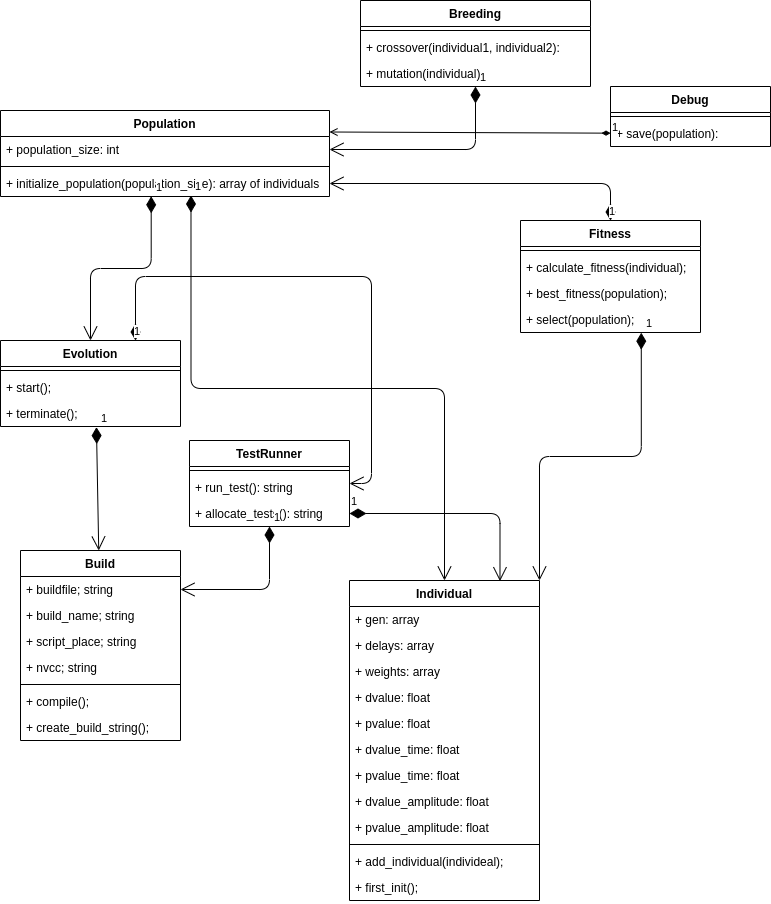

The diagram above was exported from draw.io. Its source (the exported page's mxGraphModel, read from the mxfile embedded in the PNG):
<mxGraphModel dx="1024" dy="1696" grid="1" gridSize="10" guides="1" tooltips="1" connect="1" arrows="1" fold="1" page="1" pageScale="1" pageWidth="850" pageHeight="1100" math="0" shadow="0">
  <root>
    <mxCell id="-Y15wgTv69rLjvufFYAt-0" />
    <mxCell id="-Y15wgTv69rLjvufFYAt-1" parent="-Y15wgTv69rLjvufFYAt-0" />
    <mxCell id="9NNOCQ_a-dJOQbXEOSge-0" value="Population" style="swimlane;fontStyle=1;align=center;verticalAlign=top;childLayout=stackLayout;horizontal=1;startSize=26;horizontalStack=0;resizeParent=1;resizeParentMax=0;resizeLast=0;collapsible=1;marginBottom=0;rotation=0;" vertex="1" parent="-Y15wgTv69rLjvufFYAt-1">
      <mxGeometry x="10" y="-60" width="329" height="86" as="geometry" />
    </mxCell>
    <mxCell id="9NNOCQ_a-dJOQbXEOSge-1" value="+ population_size: int" style="text;strokeColor=none;fillColor=none;align=left;verticalAlign=top;spacingLeft=4;spacingRight=4;overflow=hidden;rotatable=0;points=[[0,0.5],[1,0.5]];portConstraint=eastwest;rotation=0;" vertex="1" parent="9NNOCQ_a-dJOQbXEOSge-0">
      <mxGeometry y="26" width="329" height="26" as="geometry" />
    </mxCell>
    <mxCell id="9NNOCQ_a-dJOQbXEOSge-2" value="" style="line;strokeWidth=1;fillColor=none;align=left;verticalAlign=middle;spacingTop=-1;spacingLeft=3;spacingRight=3;rotatable=0;labelPosition=right;points=[];portConstraint=eastwest;rotation=0;" vertex="1" parent="9NNOCQ_a-dJOQbXEOSge-0">
      <mxGeometry y="52" width="329" height="8" as="geometry" />
    </mxCell>
    <mxCell id="9NNOCQ_a-dJOQbXEOSge-3" value="+ initialize_population(population_size): array of individuals" style="text;strokeColor=none;fillColor=none;align=left;verticalAlign=top;spacingLeft=4;spacingRight=4;overflow=hidden;rotatable=0;points=[[0,0.5],[1,0.5]];portConstraint=eastwest;rotation=0;" vertex="1" parent="9NNOCQ_a-dJOQbXEOSge-0">
      <mxGeometry y="60" width="329" height="26" as="geometry" />
    </mxCell>
    <mxCell id="9NNOCQ_a-dJOQbXEOSge-13" value="Individual" style="swimlane;fontStyle=1;align=center;verticalAlign=top;childLayout=stackLayout;horizontal=1;startSize=26;horizontalStack=0;resizeParent=1;resizeParentMax=0;resizeLast=0;collapsible=1;marginBottom=0;" vertex="1" parent="-Y15wgTv69rLjvufFYAt-1">
      <mxGeometry x="359" y="410" width="190" height="320" as="geometry" />
    </mxCell>
    <mxCell id="9NNOCQ_a-dJOQbXEOSge-14" value="+ gen: array" style="text;strokeColor=none;fillColor=none;align=left;verticalAlign=top;spacingLeft=4;spacingRight=4;overflow=hidden;rotatable=0;points=[[0,0.5],[1,0.5]];portConstraint=eastwest;" vertex="1" parent="9NNOCQ_a-dJOQbXEOSge-13">
      <mxGeometry y="26" width="190" height="26" as="geometry" />
    </mxCell>
    <mxCell id="9NNOCQ_a-dJOQbXEOSge-17" value="+ delays: array" style="text;strokeColor=none;fillColor=none;align=left;verticalAlign=top;spacingLeft=4;spacingRight=4;overflow=hidden;rotatable=0;points=[[0,0.5],[1,0.5]];portConstraint=eastwest;" vertex="1" parent="9NNOCQ_a-dJOQbXEOSge-13">
      <mxGeometry y="52" width="190" height="26" as="geometry" />
    </mxCell>
    <mxCell id="9NNOCQ_a-dJOQbXEOSge-18" value="+ weights: array" style="text;strokeColor=none;fillColor=none;align=left;verticalAlign=top;spacingLeft=4;spacingRight=4;overflow=hidden;rotatable=0;points=[[0,0.5],[1,0.5]];portConstraint=eastwest;" vertex="1" parent="9NNOCQ_a-dJOQbXEOSge-13">
      <mxGeometry y="78" width="190" height="26" as="geometry" />
    </mxCell>
    <mxCell id="9NNOCQ_a-dJOQbXEOSge-19" value="+ dvalue: float" style="text;strokeColor=none;fillColor=none;align=left;verticalAlign=top;spacingLeft=4;spacingRight=4;overflow=hidden;rotatable=0;points=[[0,0.5],[1,0.5]];portConstraint=eastwest;" vertex="1" parent="9NNOCQ_a-dJOQbXEOSge-13">
      <mxGeometry y="104" width="190" height="26" as="geometry" />
    </mxCell>
    <mxCell id="9NNOCQ_a-dJOQbXEOSge-20" value="+ pvalue: float" style="text;strokeColor=none;fillColor=none;align=left;verticalAlign=top;spacingLeft=4;spacingRight=4;overflow=hidden;rotatable=0;points=[[0,0.5],[1,0.5]];portConstraint=eastwest;" vertex="1" parent="9NNOCQ_a-dJOQbXEOSge-13">
      <mxGeometry y="130" width="190" height="26" as="geometry" />
    </mxCell>
    <mxCell id="9NNOCQ_a-dJOQbXEOSge-21" value="+ dvalue_time: float" style="text;strokeColor=none;fillColor=none;align=left;verticalAlign=top;spacingLeft=4;spacingRight=4;overflow=hidden;rotatable=0;points=[[0,0.5],[1,0.5]];portConstraint=eastwest;" vertex="1" parent="9NNOCQ_a-dJOQbXEOSge-13">
      <mxGeometry y="156" width="190" height="26" as="geometry" />
    </mxCell>
    <mxCell id="9NNOCQ_a-dJOQbXEOSge-22" value="+ pvalue_time: float" style="text;strokeColor=none;fillColor=none;align=left;verticalAlign=top;spacingLeft=4;spacingRight=4;overflow=hidden;rotatable=0;points=[[0,0.5],[1,0.5]];portConstraint=eastwest;" vertex="1" parent="9NNOCQ_a-dJOQbXEOSge-13">
      <mxGeometry y="182" width="190" height="26" as="geometry" />
    </mxCell>
    <mxCell id="9NNOCQ_a-dJOQbXEOSge-23" value="+ dvalue_amplitude: float" style="text;strokeColor=none;fillColor=none;align=left;verticalAlign=top;spacingLeft=4;spacingRight=4;overflow=hidden;rotatable=0;points=[[0,0.5],[1,0.5]];portConstraint=eastwest;" vertex="1" parent="9NNOCQ_a-dJOQbXEOSge-13">
      <mxGeometry y="208" width="190" height="26" as="geometry" />
    </mxCell>
    <mxCell id="9NNOCQ_a-dJOQbXEOSge-24" value="+ pvalue_amplitude: float" style="text;strokeColor=none;fillColor=none;align=left;verticalAlign=top;spacingLeft=4;spacingRight=4;overflow=hidden;rotatable=0;points=[[0,0.5],[1,0.5]];portConstraint=eastwest;" vertex="1" parent="9NNOCQ_a-dJOQbXEOSge-13">
      <mxGeometry y="234" width="190" height="26" as="geometry" />
    </mxCell>
    <mxCell id="9NNOCQ_a-dJOQbXEOSge-15" value="" style="line;strokeWidth=1;fillColor=none;align=left;verticalAlign=middle;spacingTop=-1;spacingLeft=3;spacingRight=3;rotatable=0;labelPosition=right;points=[];portConstraint=eastwest;" vertex="1" parent="9NNOCQ_a-dJOQbXEOSge-13">
      <mxGeometry y="260" width="190" height="8" as="geometry" />
    </mxCell>
    <mxCell id="9NNOCQ_a-dJOQbXEOSge-16" value="+ add_individual(individeal);" style="text;strokeColor=none;fillColor=none;align=left;verticalAlign=top;spacingLeft=4;spacingRight=4;overflow=hidden;rotatable=0;points=[[0,0.5],[1,0.5]];portConstraint=eastwest;" vertex="1" parent="9NNOCQ_a-dJOQbXEOSge-13">
      <mxGeometry y="268" width="190" height="26" as="geometry" />
    </mxCell>
    <mxCell id="9NNOCQ_a-dJOQbXEOSge-25" value="+ first_init();" style="text;strokeColor=none;fillColor=none;align=left;verticalAlign=top;spacingLeft=4;spacingRight=4;overflow=hidden;rotatable=0;points=[[0,0.5],[1,0.5]];portConstraint=eastwest;" vertex="1" parent="9NNOCQ_a-dJOQbXEOSge-13">
      <mxGeometry y="294" width="190" height="26" as="geometry" />
    </mxCell>
    <mxCell id="9NNOCQ_a-dJOQbXEOSge-26" value="1" style="endArrow=open;html=1;endSize=12;startArrow=diamondThin;startSize=14;startFill=1;edgeStyle=orthogonalEdgeStyle;align=left;verticalAlign=bottom;exitX=0.579;exitY=0.962;exitDx=0;exitDy=0;exitPerimeter=0;" edge="1" parent="-Y15wgTv69rLjvufFYAt-1" source="9NNOCQ_a-dJOQbXEOSge-3" target="9NNOCQ_a-dJOQbXEOSge-13">
      <mxGeometry x="-1" y="3" relative="1" as="geometry">
        <mxPoint x="315" y="130" as="sourcePoint" />
        <mxPoint x="475" y="130" as="targetPoint" />
      </mxGeometry>
    </mxCell>
    <mxCell id="9NNOCQ_a-dJOQbXEOSge-27" value="Fitness" style="swimlane;fontStyle=1;align=center;verticalAlign=top;childLayout=stackLayout;horizontal=1;startSize=26;horizontalStack=0;resizeParent=1;resizeParentMax=0;resizeLast=0;collapsible=1;marginBottom=0;" vertex="1" parent="-Y15wgTv69rLjvufFYAt-1">
      <mxGeometry x="530" y="50" width="180" height="112" as="geometry" />
    </mxCell>
    <mxCell id="9NNOCQ_a-dJOQbXEOSge-29" value="" style="line;strokeWidth=1;fillColor=none;align=left;verticalAlign=middle;spacingTop=-1;spacingLeft=3;spacingRight=3;rotatable=0;labelPosition=right;points=[];portConstraint=eastwest;" vertex="1" parent="9NNOCQ_a-dJOQbXEOSge-27">
      <mxGeometry y="26" width="180" height="8" as="geometry" />
    </mxCell>
    <mxCell id="9NNOCQ_a-dJOQbXEOSge-30" value="+ calculate_fitness(individual);" style="text;strokeColor=none;fillColor=none;align=left;verticalAlign=top;spacingLeft=4;spacingRight=4;overflow=hidden;rotatable=0;points=[[0,0.5],[1,0.5]];portConstraint=eastwest;" vertex="1" parent="9NNOCQ_a-dJOQbXEOSge-27">
      <mxGeometry y="34" width="180" height="26" as="geometry" />
    </mxCell>
    <mxCell id="9NNOCQ_a-dJOQbXEOSge-31" value="+ best_fitness(population);" style="text;strokeColor=none;fillColor=none;align=left;verticalAlign=top;spacingLeft=4;spacingRight=4;overflow=hidden;rotatable=0;points=[[0,0.5],[1,0.5]];portConstraint=eastwest;" vertex="1" parent="9NNOCQ_a-dJOQbXEOSge-27">
      <mxGeometry y="60" width="180" height="26" as="geometry" />
    </mxCell>
    <mxCell id="9NNOCQ_a-dJOQbXEOSge-40" value="+ select(population);" style="text;strokeColor=none;fillColor=none;align=left;verticalAlign=top;spacingLeft=4;spacingRight=4;overflow=hidden;rotatable=0;points=[[0,0.5],[1,0.5]];portConstraint=eastwest;" vertex="1" parent="9NNOCQ_a-dJOQbXEOSge-27">
      <mxGeometry y="86" width="180" height="26" as="geometry" />
    </mxCell>
    <mxCell id="9NNOCQ_a-dJOQbXEOSge-32" value="1" style="endArrow=open;html=1;endSize=12;startArrow=diamondThin;startSize=14;startFill=1;edgeStyle=orthogonalEdgeStyle;align=left;verticalAlign=bottom;" edge="1" parent="-Y15wgTv69rLjvufFYAt-1" source="9NNOCQ_a-dJOQbXEOSge-27" target="9NNOCQ_a-dJOQbXEOSge-3">
      <mxGeometry x="-1" y="3" relative="1" as="geometry">
        <mxPoint x="420" y="-90" as="sourcePoint" />
        <mxPoint x="580" y="-90" as="targetPoint" />
      </mxGeometry>
    </mxCell>
    <mxCell id="9NNOCQ_a-dJOQbXEOSge-33" value="Breeding" style="swimlane;fontStyle=1;align=center;verticalAlign=top;childLayout=stackLayout;horizontal=1;startSize=26;horizontalStack=0;resizeParent=1;resizeParentMax=0;resizeLast=0;collapsible=1;marginBottom=0;" vertex="1" parent="-Y15wgTv69rLjvufFYAt-1">
      <mxGeometry x="370" y="-170" width="230" height="86" as="geometry" />
    </mxCell>
    <mxCell id="9NNOCQ_a-dJOQbXEOSge-35" value="" style="line;strokeWidth=1;fillColor=none;align=left;verticalAlign=middle;spacingTop=-1;spacingLeft=3;spacingRight=3;rotatable=0;labelPosition=right;points=[];portConstraint=eastwest;" vertex="1" parent="9NNOCQ_a-dJOQbXEOSge-33">
      <mxGeometry y="26" width="230" height="8" as="geometry" />
    </mxCell>
    <mxCell id="9NNOCQ_a-dJOQbXEOSge-36" value="+ crossover(individual1, individual2): " style="text;strokeColor=none;fillColor=none;align=left;verticalAlign=top;spacingLeft=4;spacingRight=4;overflow=hidden;rotatable=0;points=[[0,0.5],[1,0.5]];portConstraint=eastwest;" vertex="1" parent="9NNOCQ_a-dJOQbXEOSge-33">
      <mxGeometry y="34" width="230" height="26" as="geometry" />
    </mxCell>
    <mxCell id="9NNOCQ_a-dJOQbXEOSge-37" value="+ mutation(individual): " style="text;strokeColor=none;fillColor=none;align=left;verticalAlign=top;spacingLeft=4;spacingRight=4;overflow=hidden;rotatable=0;points=[[0,0.5],[1,0.5]];portConstraint=eastwest;" vertex="1" parent="9NNOCQ_a-dJOQbXEOSge-33">
      <mxGeometry y="60" width="230" height="26" as="geometry" />
    </mxCell>
    <mxCell id="9NNOCQ_a-dJOQbXEOSge-38" value="1" style="endArrow=open;html=1;endSize=12;startArrow=diamondThin;startSize=14;startFill=1;edgeStyle=orthogonalEdgeStyle;align=left;verticalAlign=bottom;" edge="1" parent="-Y15wgTv69rLjvufFYAt-1" source="9NNOCQ_a-dJOQbXEOSge-33" target="9NNOCQ_a-dJOQbXEOSge-1">
      <mxGeometry x="-1" y="3" relative="1" as="geometry">
        <mxPoint x="360" y="90" as="sourcePoint" />
        <mxPoint x="520" y="90" as="targetPoint" />
      </mxGeometry>
    </mxCell>
    <mxCell id="9NNOCQ_a-dJOQbXEOSge-41" value="Evolution" style="swimlane;fontStyle=1;align=center;verticalAlign=top;childLayout=stackLayout;horizontal=1;startSize=26;horizontalStack=0;resizeParent=1;resizeParentMax=0;resizeLast=0;collapsible=1;marginBottom=0;" vertex="1" parent="-Y15wgTv69rLjvufFYAt-1">
      <mxGeometry x="10" y="170" width="180" height="86" as="geometry" />
    </mxCell>
    <mxCell id="9NNOCQ_a-dJOQbXEOSge-43" value="" style="line;strokeWidth=1;fillColor=none;align=left;verticalAlign=middle;spacingTop=-1;spacingLeft=3;spacingRight=3;rotatable=0;labelPosition=right;points=[];portConstraint=eastwest;" vertex="1" parent="9NNOCQ_a-dJOQbXEOSge-41">
      <mxGeometry y="26" width="180" height="8" as="geometry" />
    </mxCell>
    <mxCell id="9NNOCQ_a-dJOQbXEOSge-44" value="+ start();" style="text;strokeColor=none;fillColor=none;align=left;verticalAlign=top;spacingLeft=4;spacingRight=4;overflow=hidden;rotatable=0;points=[[0,0.5],[1,0.5]];portConstraint=eastwest;" vertex="1" parent="9NNOCQ_a-dJOQbXEOSge-41">
      <mxGeometry y="34" width="180" height="26" as="geometry" />
    </mxCell>
    <mxCell id="9NNOCQ_a-dJOQbXEOSge-45" value="+ terminate();" style="text;strokeColor=none;fillColor=none;align=left;verticalAlign=top;spacingLeft=4;spacingRight=4;overflow=hidden;rotatable=0;points=[[0,0.5],[1,0.5]];portConstraint=eastwest;" vertex="1" parent="9NNOCQ_a-dJOQbXEOSge-41">
      <mxGeometry y="60" width="180" height="26" as="geometry" />
    </mxCell>
    <mxCell id="9NNOCQ_a-dJOQbXEOSge-46" value="1" style="endArrow=open;html=1;endSize=12;startArrow=diamondThin;startSize=14;startFill=1;edgeStyle=orthogonalEdgeStyle;align=left;verticalAlign=bottom;exitX=0.458;exitY=0.992;exitDx=0;exitDy=0;exitPerimeter=0;" edge="1" parent="-Y15wgTv69rLjvufFYAt-1" source="9NNOCQ_a-dJOQbXEOSge-3" target="9NNOCQ_a-dJOQbXEOSge-41">
      <mxGeometry x="-1" y="3" relative="1" as="geometry">
        <mxPoint x="30" y="120" as="sourcePoint" />
        <mxPoint x="190" y="120" as="targetPoint" />
      </mxGeometry>
    </mxCell>
    <mxCell id="pFFZ60-RJQK7eEnivfLN-0" value="Build" style="swimlane;fontStyle=1;align=center;verticalAlign=top;childLayout=stackLayout;horizontal=1;startSize=26;horizontalStack=0;resizeParent=1;resizeParentMax=0;resizeLast=0;collapsible=1;marginBottom=0;" vertex="1" parent="-Y15wgTv69rLjvufFYAt-1">
      <mxGeometry x="30" y="380" width="160" height="190" as="geometry" />
    </mxCell>
    <mxCell id="pFFZ60-RJQK7eEnivfLN-10" value="+ buildfile; string" style="text;strokeColor=none;fillColor=none;align=left;verticalAlign=top;spacingLeft=4;spacingRight=4;overflow=hidden;rotatable=0;points=[[0,0.5],[1,0.5]];portConstraint=eastwest;" vertex="1" parent="pFFZ60-RJQK7eEnivfLN-0">
      <mxGeometry y="26" width="160" height="26" as="geometry" />
    </mxCell>
    <mxCell id="pFFZ60-RJQK7eEnivfLN-7" value="+ build_name; string" style="text;strokeColor=none;fillColor=none;align=left;verticalAlign=top;spacingLeft=4;spacingRight=4;overflow=hidden;rotatable=0;points=[[0,0.5],[1,0.5]];portConstraint=eastwest;" vertex="1" parent="pFFZ60-RJQK7eEnivfLN-0">
      <mxGeometry y="52" width="160" height="26" as="geometry" />
    </mxCell>
    <mxCell id="pFFZ60-RJQK7eEnivfLN-9" value="+ script_place; string" style="text;strokeColor=none;fillColor=none;align=left;verticalAlign=top;spacingLeft=4;spacingRight=4;overflow=hidden;rotatable=0;points=[[0,0.5],[1,0.5]];portConstraint=eastwest;" vertex="1" parent="pFFZ60-RJQK7eEnivfLN-0">
      <mxGeometry y="78" width="160" height="26" as="geometry" />
    </mxCell>
    <mxCell id="pFFZ60-RJQK7eEnivfLN-8" value="+ nvcc; string" style="text;strokeColor=none;fillColor=none;align=left;verticalAlign=top;spacingLeft=4;spacingRight=4;overflow=hidden;rotatable=0;points=[[0,0.5],[1,0.5]];portConstraint=eastwest;" vertex="1" parent="pFFZ60-RJQK7eEnivfLN-0">
      <mxGeometry y="104" width="160" height="26" as="geometry" />
    </mxCell>
    <mxCell id="pFFZ60-RJQK7eEnivfLN-2" value="" style="line;strokeWidth=1;fillColor=none;align=left;verticalAlign=middle;spacingTop=-1;spacingLeft=3;spacingRight=3;rotatable=0;labelPosition=right;points=[];portConstraint=eastwest;" vertex="1" parent="pFFZ60-RJQK7eEnivfLN-0">
      <mxGeometry y="130" width="160" height="8" as="geometry" />
    </mxCell>
    <mxCell id="pFFZ60-RJQK7eEnivfLN-3" value="+ compile(); " style="text;strokeColor=none;fillColor=none;align=left;verticalAlign=top;spacingLeft=4;spacingRight=4;overflow=hidden;rotatable=0;points=[[0,0.5],[1,0.5]];portConstraint=eastwest;" vertex="1" parent="pFFZ60-RJQK7eEnivfLN-0">
      <mxGeometry y="138" width="160" height="26" as="geometry" />
    </mxCell>
    <mxCell id="pFFZ60-RJQK7eEnivfLN-6" value="+ create_build_string(); " style="text;strokeColor=none;fillColor=none;align=left;verticalAlign=top;spacingLeft=4;spacingRight=4;overflow=hidden;rotatable=0;points=[[0,0.5],[1,0.5]];portConstraint=eastwest;" vertex="1" parent="pFFZ60-RJQK7eEnivfLN-0">
      <mxGeometry y="164" width="160" height="26" as="geometry" />
    </mxCell>
    <mxCell id="pFFZ60-RJQK7eEnivfLN-11" value="Debug" style="swimlane;fontStyle=1;align=center;verticalAlign=top;childLayout=stackLayout;horizontal=1;startSize=26;horizontalStack=0;resizeParent=1;resizeParentMax=0;resizeLast=0;collapsible=1;marginBottom=0;" vertex="1" parent="-Y15wgTv69rLjvufFYAt-1">
      <mxGeometry x="620" y="-84" width="160" height="60" as="geometry" />
    </mxCell>
    <mxCell id="pFFZ60-RJQK7eEnivfLN-13" value="" style="line;strokeWidth=1;fillColor=none;align=left;verticalAlign=middle;spacingTop=-1;spacingLeft=3;spacingRight=3;rotatable=0;labelPosition=right;points=[];portConstraint=eastwest;" vertex="1" parent="pFFZ60-RJQK7eEnivfLN-11">
      <mxGeometry y="26" width="160" height="8" as="geometry" />
    </mxCell>
    <mxCell id="pFFZ60-RJQK7eEnivfLN-14" value="+ save(population):" style="text;strokeColor=none;fillColor=none;align=left;verticalAlign=top;spacingLeft=4;spacingRight=4;overflow=hidden;rotatable=0;points=[[0,0.5],[1,0.5]];portConstraint=eastwest;" vertex="1" parent="pFFZ60-RJQK7eEnivfLN-11">
      <mxGeometry y="34" width="160" height="26" as="geometry" />
    </mxCell>
    <mxCell id="pFFZ60-RJQK7eEnivfLN-15" value="1" style="endArrow=open;html=1;startArrow=diamondThin;startFill=1;align=left;verticalAlign=bottom;entryX=1;entryY=0.25;entryDx=0;entryDy=0;" edge="1" parent="-Y15wgTv69rLjvufFYAt-1" source="pFFZ60-RJQK7eEnivfLN-14" target="9NNOCQ_a-dJOQbXEOSge-0">
      <mxGeometry x="-1" y="3" relative="1" as="geometry">
        <mxPoint x="270" y="-100" as="sourcePoint" />
        <mxPoint x="430" y="-100" as="targetPoint" />
      </mxGeometry>
    </mxCell>
    <mxCell id="pFFZ60-RJQK7eEnivfLN-16" value="1" style="endArrow=open;html=1;endSize=12;startArrow=diamondThin;startSize=14;startFill=1;align=left;verticalAlign=bottom;exitX=0.533;exitY=1.023;exitDx=0;exitDy=0;exitPerimeter=0;" edge="1" parent="-Y15wgTv69rLjvufFYAt-1" source="9NNOCQ_a-dJOQbXEOSge-45" target="pFFZ60-RJQK7eEnivfLN-0">
      <mxGeometry x="-1" y="3" relative="1" as="geometry">
        <mxPoint x="30" y="300" as="sourcePoint" />
        <mxPoint x="190" y="300" as="targetPoint" />
      </mxGeometry>
    </mxCell>
    <mxCell id="pFFZ60-RJQK7eEnivfLN-17" value="TestRunner" style="swimlane;fontStyle=1;align=center;verticalAlign=top;childLayout=stackLayout;horizontal=1;startSize=26;horizontalStack=0;resizeParent=1;resizeParentMax=0;resizeLast=0;collapsible=1;marginBottom=0;" vertex="1" parent="-Y15wgTv69rLjvufFYAt-1">
      <mxGeometry x="199" y="270" width="160" height="86" as="geometry" />
    </mxCell>
    <mxCell id="pFFZ60-RJQK7eEnivfLN-19" value="" style="line;strokeWidth=1;fillColor=none;align=left;verticalAlign=middle;spacingTop=-1;spacingLeft=3;spacingRight=3;rotatable=0;labelPosition=right;points=[];portConstraint=eastwest;" vertex="1" parent="pFFZ60-RJQK7eEnivfLN-17">
      <mxGeometry y="26" width="160" height="8" as="geometry" />
    </mxCell>
    <mxCell id="pFFZ60-RJQK7eEnivfLN-20" value="+ run_test(): string" style="text;strokeColor=none;fillColor=none;align=left;verticalAlign=top;spacingLeft=4;spacingRight=4;overflow=hidden;rotatable=0;points=[[0,0.5],[1,0.5]];portConstraint=eastwest;" vertex="1" parent="pFFZ60-RJQK7eEnivfLN-17">
      <mxGeometry y="34" width="160" height="26" as="geometry" />
    </mxCell>
    <mxCell id="pFFZ60-RJQK7eEnivfLN-21" value="+ allocate_tests(): string" style="text;strokeColor=none;fillColor=none;align=left;verticalAlign=top;spacingLeft=4;spacingRight=4;overflow=hidden;rotatable=0;points=[[0,0.5],[1,0.5]];portConstraint=eastwest;" vertex="1" parent="pFFZ60-RJQK7eEnivfLN-17">
      <mxGeometry y="60" width="160" height="26" as="geometry" />
    </mxCell>
    <mxCell id="pFFZ60-RJQK7eEnivfLN-22" value="1" style="endArrow=open;html=1;endSize=12;startArrow=diamondThin;startSize=14;startFill=1;edgeStyle=orthogonalEdgeStyle;align=left;verticalAlign=bottom;exitX=0.75;exitY=0;exitDx=0;exitDy=0;" edge="1" parent="-Y15wgTv69rLjvufFYAt-1" source="9NNOCQ_a-dJOQbXEOSge-41" target="pFFZ60-RJQK7eEnivfLN-17">
      <mxGeometry x="-1" y="3" relative="1" as="geometry">
        <mxPoint x="310" y="105.5" as="sourcePoint" />
        <mxPoint x="470" y="105.5" as="targetPoint" />
        <Array as="points">
          <mxPoint x="145" y="106" />
          <mxPoint x="381" y="106" />
        </Array>
      </mxGeometry>
    </mxCell>
    <mxCell id="pFFZ60-RJQK7eEnivfLN-23" value="1" style="endArrow=open;html=1;endSize=12;startArrow=diamondThin;startSize=14;startFill=1;edgeStyle=orthogonalEdgeStyle;align=left;verticalAlign=bottom;entryX=0.792;entryY=0.002;entryDx=0;entryDy=0;entryPerimeter=0;" edge="1" parent="-Y15wgTv69rLjvufFYAt-1" source="pFFZ60-RJQK7eEnivfLN-21" target="9NNOCQ_a-dJOQbXEOSge-13">
      <mxGeometry x="-1" y="3" relative="1" as="geometry">
        <mxPoint x="460" y="320" as="sourcePoint" />
        <mxPoint x="720" y="350" as="targetPoint" />
      </mxGeometry>
    </mxCell>
    <mxCell id="pFFZ60-RJQK7eEnivfLN-24" value="1" style="endArrow=open;html=1;endSize=12;startArrow=diamondThin;startSize=14;startFill=1;edgeStyle=orthogonalEdgeStyle;align=left;verticalAlign=bottom;entryX=1;entryY=0;entryDx=0;entryDy=0;exitX=0.671;exitY=1.008;exitDx=0;exitDy=0;exitPerimeter=0;" edge="1" parent="-Y15wgTv69rLjvufFYAt-1" source="9NNOCQ_a-dJOQbXEOSge-40" target="9NNOCQ_a-dJOQbXEOSge-13">
      <mxGeometry x="-1" y="3" relative="1" as="geometry">
        <mxPoint x="330" y="339" as="sourcePoint" />
        <mxPoint x="430.48" y="410.6399999999999" as="targetPoint" />
      </mxGeometry>
    </mxCell>
    <mxCell id="pFFZ60-RJQK7eEnivfLN-26" value="1" style="endArrow=open;html=1;endSize=12;startArrow=diamondThin;startSize=14;startFill=1;edgeStyle=orthogonalEdgeStyle;align=left;verticalAlign=bottom;entryX=1;entryY=0.5;entryDx=0;entryDy=0;" edge="1" parent="-Y15wgTv69rLjvufFYAt-1" source="pFFZ60-RJQK7eEnivfLN-17" target="pFFZ60-RJQK7eEnivfLN-10">
      <mxGeometry x="-1" y="3" relative="1" as="geometry">
        <mxPoint x="10" y="750" as="sourcePoint" />
        <mxPoint x="170" y="750" as="targetPoint" />
      </mxGeometry>
    </mxCell>
  </root>
</mxGraphModel>